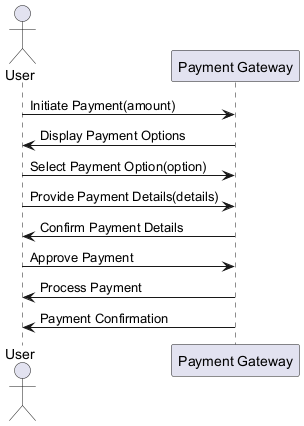

The diagram above was rendered by PlantUML. Its source (embedded in the PNG):
@startuml
actor User
participant "Payment Gateway" as PG

User -> PG : Initiate Payment(amount)
PG -> User : Display Payment Options
User -> PG : Select Payment Option(option)
User -> PG : Provide Payment Details(details)
PG -> User : Confirm Payment Details
User -> PG : Approve Payment
PG -> User : Process Payment
PG -> User : Payment Confirmation
@enduml